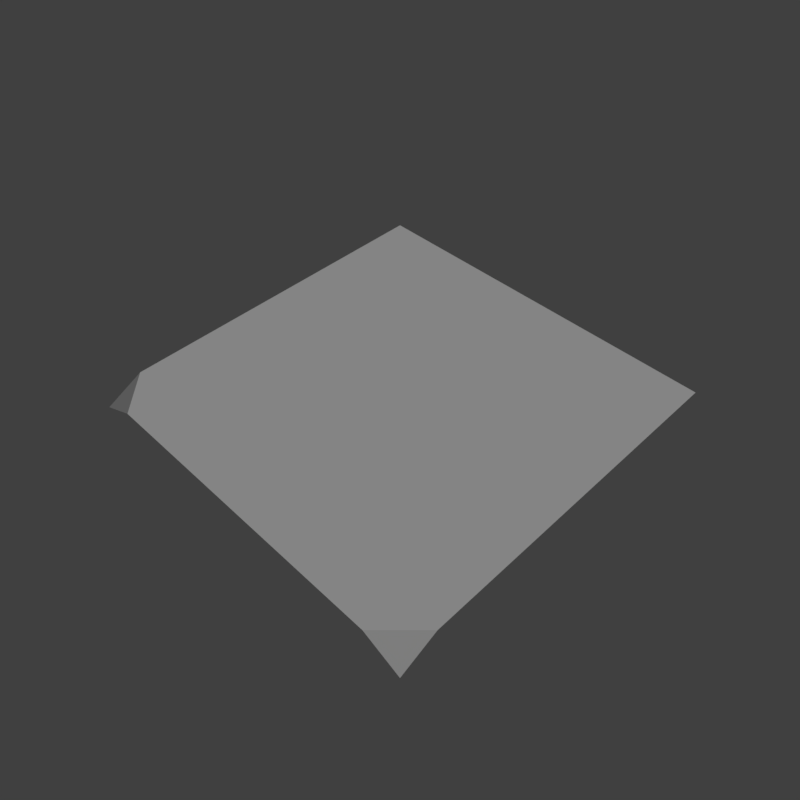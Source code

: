 # Source: grass_corner_3.blend  (saved by Blender 2.79.0; exported with 4.5.12 LTS)
import bpy
from mathutils import Matrix  # noqa: F401  (used for matrix-valued properties, if any)

bpy.ops.wm.read_factory_settings(use_empty=True)
scene = bpy.context.scene
scene.name = 'Scene'

# ---- collections
col_collection_1 = bpy.data.collections.new('Collection 1'); scene.collection.children.link(col_collection_1)

# ---- materials (node trees are filled in below, after node groups)
mat_grass = bpy.data.materials.new('grass')
mat_grass.alpha_threshold = 0.0
mat_grass.use_transparent_shadow = False
mat_grass.roughness = 0.5

# ---- material node trees

# ---- world
world_world = bpy.data.worlds.new('World'); scene.world = world_world
world_world.color = (0.05088, 0.05088, 0.05088)
world_world.use_sun_shadow = False
world_world.sun_shadow_jitter_overblur = 0.0
world_world.cycles.sampling_method = 'MANUAL'

# ---- cameras
cam_camera = bpy.data.cameras.new('Camera')
cam_camera.clip_end = 100.0
cam_camera.lens = 35.0
cam_camera.sensor_width = 32.0
cam_camera.sensor_height = 18.0
cam_camera.display_size = 2.0
cam_camera.dof.focus_distance = 0.0
cam_camera.dof.aperture_fstop = 128.0
cam_camera.dof.aperture_blades = 6

# ---- lights
light_hemi = bpy.data.lights.new('Hemi', 'SUN')
light_hemi.transmission_factor = 0.0
light_hemi.angle = 0.1993
light_hemi.energy = 1.0
light_hemi.shadow_buffer_clip_start = 0.5
light_hemi.shadow_soft_size = 0.1
light_hemi.shadow_cascade_max_distance = 1000.0

# ---- meshes
me_grasscorner3 = bpy.data.meshes.new('GrassCorner3')
me_grasscorner3.from_pydata([(1.0, -0.8, -2.98e-08), (0.8, -1.0, -2.98e-08), (1.0, 1.0, -2.98e-08), (-1.0, 1.0, -2.98e-08), (-0.8, -1.0, -2.98e-08), (1.669e-06, -9.537e-07, -2.98e-08), (1.343e-06, 1.0, -2.98e-08), (1.0, -6.278e-07, -2.98e-08), (-1.0, -0.8, -2.98e-08), (1.0, -1.0, -0.1), (1.756e-06, -1.0, -2.98e-08), (-1.0, -3.258e-07, -2.98e-08), (-1.0, -1.0, -0.1)], [], [(0, 5, 1), (1, 5, 10), (0, 1, 9), (4, 10, 5), (2, 6, 5, 7), (7, 5, 0), (8, 4, 5), (8, 12, 4), (3, 11, 5, 6), (11, 8, 5)])
_uv = me_grasscorner3.uv_layers.new(name='UVMap')
_uv.uv.foreach_set('vector', [0.6667, 0.7015, 0.5, 0.8333, 0.633, 0.6735, 0.6335, 0.6762, 0.5, 0.8333, 0.5, 0.6667, 0.6692, 0.7048, 0.6363, 0.6754, 0.6686, 0.6756, 0.6335, 0.6762, 0.5, 0.6667, 0.5, 0.8333, 0.6667, 1.0, 0.5, 1.0, 0.5, 0.8333, 0.6667, 0.8333, 0.6667, 0.8333, 0.5, 0.8333, 0.6667, 0.7015, 0.6667, 0.7015, 0.633, 0.6735, 0.5, 0.8333, 0.6692, 0.7048, 0.6686, 0.6756, 0.6363, 0.6754, 0.6667, 1.0, 0.6667, 0.8333, 0.5, 0.8333, 0.5, 1.0, 0.6667, 0.8333, 0.6667, 0.7015, 0.5, 0.8333])
me_grasscorner3.materials.append(mat_grass)
me_grasscorner3.use_remesh_preserve_volume = False
me_grasscorner3.use_remesh_preserve_attributes = False
me_grasscorner3.use_mirror_vertex_groups = False
me_grasscorner3.use_paint_bone_selection = False
me_grasscorner3.use_paint_mask = True
me_grasscorner3.update()
me_grasscorner3collider = bpy.data.meshes.new('GrassCorner3Collider')
me_grasscorner3collider.from_pydata([(-1.0, -1.0, 0.0), (1.0, -1.0, 0.0), (-1.0, 1.0, 0.0), (1.0, 1.0, 0.0)], [], [(0, 1, 3, 2)])
me_grasscorner3collider.use_remesh_preserve_volume = False
me_grasscorner3collider.use_remesh_preserve_attributes = False
me_grasscorner3collider.use_mirror_vertex_groups = False
me_grasscorner3collider.update()

# ---- objects
ob_camera = bpy.data.objects.new('Camera', cam_camera)
ob_hemi = bpy.data.objects.new('Hemi', light_hemi)
ob_grasscorner3 = bpy.data.objects.new('GrassCorner3', me_grasscorner3)
ob_grasscorner3collider__colonly = bpy.data.objects.new('GrassCorner3Collider -colonly', me_grasscorner3collider)

# ---- transforms, parenting, visibility, modifiers, constraints
ob_camera.location = (2.111, -2.111, 2.935)
ob_camera.rotation_euler = (0.7854, -1.013e-07, 0.7854)
ob_camera.hide_viewport = True
ob_camera.lineart.crease_threshold = 0.0
ob_hemi.location = (0.0, 0.0, 0.0)
ob_hemi.rotation_euler = (-0.588, 0.4478, -0.281)
ob_hemi.hide_viewport = True
ob_hemi.lineart.crease_threshold = 0.0
ob_grasscorner3.location = (0.0, 0.0, 0.0)
ob_grasscorner3.lineart.crease_threshold = 0.0
ob_grasscorner3collider__colonly.parent = ob_grasscorner3
ob_grasscorner3collider__colonly.location = (0.0, 0.0, 0.0)
ob_grasscorner3collider__colonly.hide_render = True
ob_grasscorner3collider__colonly.display_type = 'WIRE'
ob_grasscorner3collider__colonly.show_wire = True
ob_grasscorner3collider__colonly.show_all_edges = True
ob_grasscorner3collider__colonly.show_in_front = True
ob_grasscorner3collider__colonly.lineart.crease_threshold = 0.0

# ---- collection membership
col_collection_1.objects.link(ob_camera)
col_collection_1.objects.link(ob_hemi)
col_collection_1.objects.link(ob_grasscorner3)
col_collection_1.objects.link(ob_grasscorner3collider__colonly)

# ---- scene / render settings (as saved in the file)
scene.camera = ob_camera
scene.frame_start = 1; scene.frame_end = 250; scene.frame_set(1)
scene.render.engine = 'BLENDER_EEVEE_NEXT'
scene.render.resolution_x = 256
scene.render.resolution_y = 256
scene.render.resolution_percentage = 50
scene.render.dither_intensity = 0.0
scene.render.film_transparent = True
scene.cycles.use_denoising = False
scene.cycles.samples = 128
scene.cycles.sampling_pattern = 'TABULATED_SOBOL'
scene.cycles.use_adaptive_sampling = False
scene.cycles.use_light_tree = False
scene.cycles.blur_glossy = 0.0
scene.cycles.sample_clamp_indirect = 0.0
scene.view_settings.view_transform = 'Standard'
bpy.context.view_layer.update()
